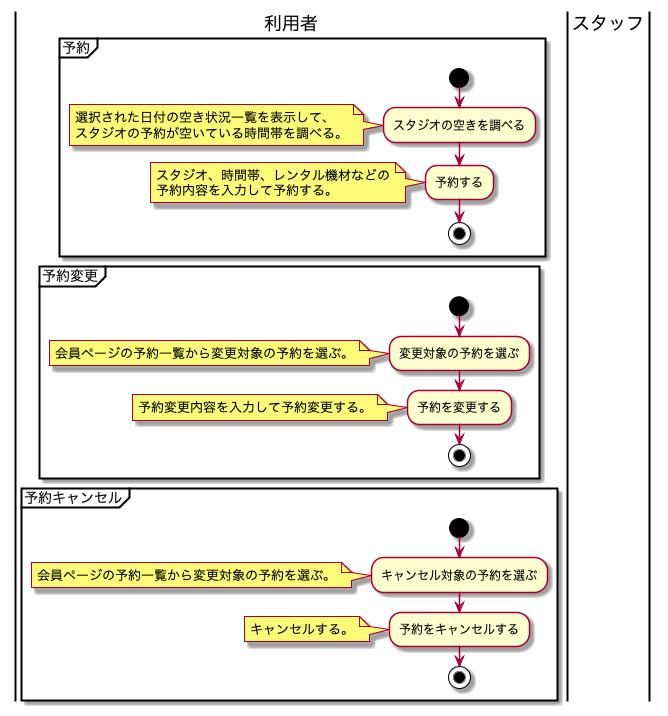

The diagram above was rendered by PlantUML. Its source (embedded in the PNG):
@startuml BusinessFlow

|利用者|
partition 予約 {
    start
    :スタジオの空きを調べる;
    note left
    選択された日付の空き状況一覧を表示して、
    スタジオの予約が空いている時間帯を調べる。
    end note

    :予約する;
    note left
    スタジオ、時間帯、レンタル機材などの
    予約内容を入力して予約する。
    end note
    stop
}


|利用者|
partition 予約変更 {
    start
    :変更対象の予約を選ぶ;
    note left
    会員ページの予約一覧から変更対象の予約を選ぶ。
    end note

    :予約を変更する;
    note left
    予約変更内容を入力して予約変更する。
    end note
    stop
}


|利用者|
partition 予約キャンセル {
    start
    :キャンセル対象の予約を選ぶ;
    note left
    会員ページの予約一覧から変更対象の予約を選ぶ。
    end note

    :予約をキャンセルする;
    note left
    キャンセルする。
    end note
    stop
}

|スタッフ|

@enduml